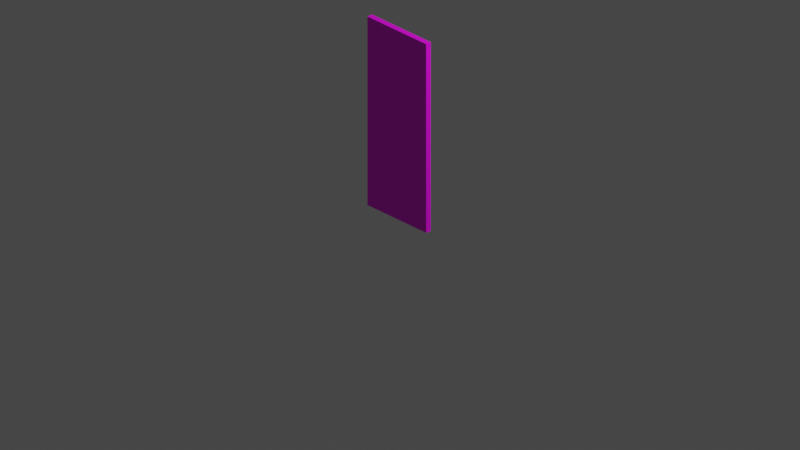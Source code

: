 # Source: door_pair_right_w.blend  (saved by Blender 3.6.13; exported with 4.5.12 LTS)
import bpy
from mathutils import Matrix  # noqa: F401  (used for matrix-valued properties, if any)

bpy.ops.wm.read_factory_settings(use_empty=True)
scene = bpy.context.scene
scene.name = 'Scene'

# ---- collections
col_collection = bpy.data.collections.new('Collection'); scene.collection.children.link(col_collection)

# ---- images (referenced by path relative to the original .blend; pixels are not part of the script)
import os
ASSET_DIR = os.environ.get("B2B_ASSET_DIR", "")  # directory of the original .blend (textures are referenced by path, not embedded)
HERE = os.path.dirname(os.path.abspath(__file__))  # packed textures are extracted next to this script under _unpacked/

def load_image(name, relpath, width, height, colorspace="sRGB"):
    """Load a texture the original file referenced (path relative to the .blend, or extracted next to this script)."""
    p = next((c for c in (os.path.join(HERE, relpath), os.path.join(ASSET_DIR, relpath)) if relpath and os.path.exists(c)), "")
    if p:
        img = bpy.data.images.load(p, check_existing=True)
        img.name = name
    else:  # same state as the original file: an image datablock whose file is absent (Cycles renders it pink)
        img = bpy.data.images.new(name, width, height)
        img.source = "FILE"
        img.filepath = "//" + (relpath or name)
    img.colorspace_settings.name = colorspace
    return img
img_door_pair_right_w_png = load_image('door_pair_right_w.png', 'door_pair_right_w.png', 1024, 1024, 'sRGB')

# ---- materials (node trees are filled in below, after node groups)
mat_material = bpy.data.materials.new('Material')
mat_material.alpha_threshold = 0.0
mat_material.use_transparent_shadow = False
mat_material.roughness = 0.5
mat_material.line_color = (0.0, 0.0, 0.0, 1.0)

# ---- material node trees
mat_material.use_nodes = True; mat_material.node_tree.nodes.clear()
_N = mat_material.node_tree.nodes; _L = mat_material.node_tree.links
n0 = _N.new('ShaderNodeOutputMaterial'); n0.name = 'Material Output'; n0.location = (300, 300)
n1 = _N.new('ShaderNodeBsdfPrincipled'); n1.name = 'Principled BSDF'; n1.location = (10, 300)
n1.distribution = 'GGX'
n1.subsurface_method = 'RANDOM_WALK_SKIN'
n1.inputs[3].default_value = 1.45
n1.inputs[27].default_value = (0.0, 0.0, 0.0, 1.0)
n1.inputs[28].default_value = 1.0
n2 = _N.new('ShaderNodeTexImage'); n2.name = 'Image Texture'; n2.location = (-313, 223)
n2.image = img_door_pair_right_w_png
_L.new(n1.outputs[0], n0.inputs[0])
_L.new(n2.outputs[0], n1.inputs[0])
n0.is_active_output = True

# ---- world
world_world = bpy.data.worlds.new('World'); scene.world = world_world
world_world.use_nodes = True; world_world.node_tree.nodes.clear()
_N = world_world.node_tree.nodes; _L = world_world.node_tree.links
n0 = _N.new('ShaderNodeOutputWorld'); n0.name = 'World Output'; n0.location = (300, 300)
n1 = _N.new('ShaderNodeBackground'); n1.name = 'Background'; n1.location = (10, 300)
n1.inputs[0].default_value = (0.05088, 0.05088, 0.05088, 1.0)
_L.new(n1.outputs[0], n0.inputs[0])
n0.is_active_output = True
world_world.color = (0.05088, 0.05088, 0.05088)
world_world.use_sun_shadow = False
world_world.sun_shadow_jitter_overblur = 0.0

# ---- cameras
cam_camera = bpy.data.cameras.new('Camera')
cam_camera.type = 'ORTHO'
cam_camera.clip_end = 100.0
cam_camera.ortho_scale = 7.314

# ---- lights
light_light = bpy.data.lights.new('Light', 'POINT')
light_light.transmission_factor = 0.0
light_light.energy = 1000.0
light_light.shadow_soft_size = 0.1
light_light.shadow_maximum_resolution = 0.006
light_light.use_absolute_resolution = True

# ---- meshes
me_cube = bpy.data.meshes.new('Cube')
me_cube.from_pydata([(0.3984, 0.0292, 1.96), (0.3984, 0.0292, 5.96e-08), (0.3984, -0.0292, 1.96), (0.3984, -0.0292, 5.96e-08), (-0.3984, 0.0292, 1.96), (-0.3984, 0.0292, 5.96e-08), (-0.3984, -0.0292, 1.96), (-0.3984, -0.0292, 5.96e-08)], [], [(0, 4, 6, 2), (3, 2, 6, 7), (7, 6, 4, 5), (5, 1, 3, 7), (1, 0, 2, 3), (5, 4, 0, 1)])
_uv = me_cube.uv_layers.new(name='UVMap')
_uv.uv.foreach_set('vector', [0.4836, 0.6512, 0.8513, 0.7421, 0.8512, 0.7459, 0.4837, 0.656, 0.4851, 0.05066, 0.4846, 0.6483, 0.8594, 0.74, 0.86, 0.1447, 0.859, 0.1568, 0.8589, 0.7384, 0.8429, 0.7341, 0.8424, 0.1527, 0.8674, 0.3008, 0.8674, 0.153, 0.8818, 0.153, 0.8818, 0.3008, 0.4837, 0.055, 0.4845, 0.648, 0.4612, 0.652, 0.4619, 0.05515, 0.8593, 0.1446, 0.8594, 0.7398, 0.4844, 0.6479, 0.4847, 0.05104])
_ca = me_cube.color_attributes.new('Attribute', 'BYTE_COLOR', 'CORNER')
_ca.data.foreach_set('color', [1.0, 1.0, 1.0, 1.0, 1.0, 1.0, 1.0, 1.0, 1.0, 1.0, 1.0, 1.0, 1.0, 1.0, 1.0, 1.0, 1.0, 1.0, 1.0, 1.0, 1.0, 1.0, 1.0, 1.0, 1.0, 1.0, 1.0, 1.0, 1.0, 1.0, 1.0, 1.0, 1.0, 1.0, 1.0, 1.0, 1.0, 1.0, 1.0, 1.0, 1.0, 1.0, 1.0, 1.0, 1.0, 1.0, 1.0, 1.0, 1.0, 1.0, 1.0, 1.0, 1.0, 1.0, 1.0, 1.0, 1.0, 1.0, 1.0, 1.0, 1.0, 1.0, 1.0, 1.0, 1.0, 1.0, 1.0, 1.0, 1.0, 1.0, 1.0, 1.0, 1.0, 1.0, 1.0, 1.0, 1.0, 1.0, 1.0, 1.0, 1.0, 1.0, 1.0, 1.0, 1.0, 1.0, 1.0, 1.0, 1.0, 1.0, 1.0, 1.0, 1.0, 1.0, 1.0, 1.0])
me_cube.materials.append(mat_material)
me_cube.use_mirror_vertex_groups = False
me_cube.update()
arm_armature = bpy.data.armatures.new('Armature')  # bones are not reproduced

# ---- objects
ob_cube = bpy.data.objects.new('Cube', me_cube)
ob_light = bpy.data.objects.new('Light', light_light)
ob_camera = bpy.data.objects.new('Camera', cam_camera)
ob_dummy01 = bpy.data.objects.new('Dummy01', arm_armature)

# ---- transforms, parenting, visibility, modifiers, constraints
ob_cube.parent = ob_dummy01
ob_cube.location = (0.0, 0.0, 0.0)
ob_cube.scale = (0.9832, 0.9832, 0.9832)
ob_cube.lock_rotations_4d = False
ob_cube.empty_display_type = 'ARROWS'
ob_cube.lineart.crease_threshold = 0.0
_vg = ob_cube.vertex_groups.new(name='DoorBone')
_vg.add([0, 1, 2, 3, 4, 5, 6, 7], 1.0, 'REPLACE')
_m = ob_cube.modifiers.new('Armature', 'ARMATURE')
_m.object = ob_dummy01
ob_light.location = (4.076, 1.005, 5.904)
ob_light.rotation_euler = (0.6503, 0.05522, 1.866)
ob_light.lock_rotations_4d = False
ob_light.empty_display_type = 'ARROWS'
ob_light.color = (0.0, 0.0, 0.0, 0.0)
ob_light.lineart.crease_threshold = 0.0
ob_camera.location = (7.359, -6.926, 4.958)
ob_camera.rotation_euler = (1.109, 0.0, 0.8149)
ob_camera.lock_rotations_4d = False
ob_camera.empty_display_type = 'ARROWS'
ob_camera.color = (0.0, 0.0, 0.0, 0.0)
ob_camera.display_type = 'WIRE'
ob_camera.lineart.crease_threshold = 0.0
ob_dummy01.location = (0.0, 0.0, 0.0)

# ---- collection membership
col_collection.objects.link(ob_cube)
col_collection.objects.link(ob_light)
col_collection.objects.link(ob_camera)
col_collection.objects.link(ob_dummy01)

# ---- scene / render settings (as saved in the file)
scene.camera = ob_camera
scene.frame_start = 1; scene.frame_end = 250; scene.frame_set(1)
scene.render.engine = 'BLENDER_EEVEE_NEXT'
scene.cycles.sampling_pattern = 'TABULATED_SOBOL'
scene.view_settings.view_transform = 'Filmic'
bpy.context.view_layer.update()
